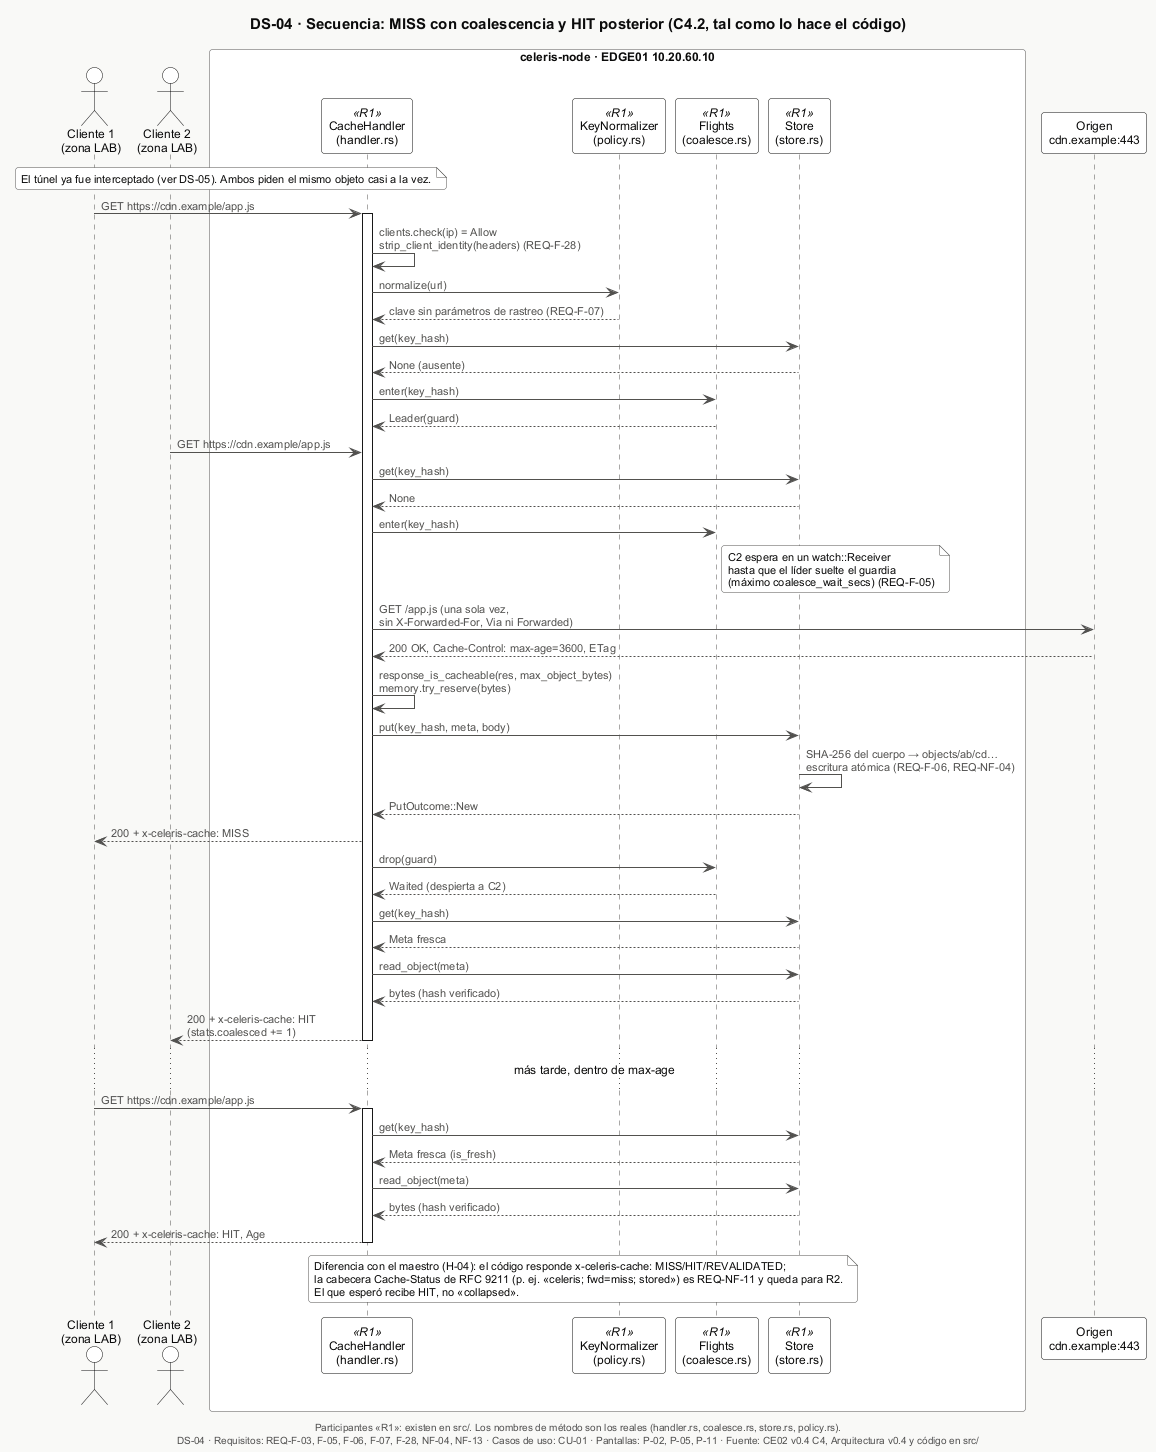

The diagram above was rendered by PlantUML. Its source (embedded in the PNG):
@startuml DS-04-secuencia-miss-coalescencia-hit
!include _estilo.iuml
title DS-04 · Secuencia: MISS con coalescencia y HIT posterior (C4.2, tal como lo hace el código)
caption Participantes «R1»: existen en src/. Los nombres de método son los reales (handler.rs, coalesce.rs, store.rs, policy.rs).

actor "Cliente 1\n(zona LAB)" as C1
actor "Cliente 2\n(zona LAB)" as C2
box "celeris-node · EDGE01 10.20.60.10" #FFFFFF
  participant "CacheHandler\n(handler.rs)" as H <<R1>>
  participant "KeyNormalizer\n(policy.rs)" as K <<R1>>
  participant "Flights\n(coalesce.rs)" as F <<R1>>
  participant "Store\n(store.rs)" as S <<R1>>
end box
participant "Origen\ncdn.example:443" as O

note over C1, H : El túnel ya fue interceptado (ver DS-05). Ambos piden el mismo objeto casi a la vez.

C1 -> H : GET https://cdn.example/app.js
activate H
H -> H : clients.check(ip) = Allow\nstrip_client_identity(headers) (REQ-F-28)
H -> K : normalize(url)
K --> H : clave sin parámetros de rastreo (REQ-F-07)
H -> S : get(key_hash)
S --> H : None (ausente)
H -> F : enter(key_hash)
F --> H : Leader(guard)

C2 -> H : GET https://cdn.example/app.js
H -> S : get(key_hash)
S --> H : None
H -> F : enter(key_hash)
note right of F : C2 espera en un watch::Receiver\nhasta que el líder suelte el guardia\n(máximo coalesce_wait_secs) (REQ-F-05)

H -> O : GET /app.js (una sola vez,\nsin X-Forwarded-For, Via ni Forwarded)
O --> H : 200 OK, Cache-Control: max-age=3600, ETag
H -> H : response_is_cacheable(res, max_object_bytes)\nmemory.try_reserve(bytes)
H -> S : put(key_hash, meta, body)
S -> S : SHA-256 del cuerpo → objects/ab/cd…\nescritura atómica (REQ-F-06, REQ-NF-04)
S --> H : PutOutcome::New
H --> C1 : 200 + x-celeris-cache: MISS
H -> F : drop(guard)
F --> H : Waited (despierta a C2)
H -> S : get(key_hash)
S --> H : Meta fresca
H -> S : read_object(meta)
S --> H : bytes (hash verificado)
H --> C2 : 200 + x-celeris-cache: HIT\n(stats.coalesced += 1)
deactivate H

... más tarde, dentro de max-age ...

C1 -> H : GET https://cdn.example/app.js
activate H
H -> S : get(key_hash)
S --> H : Meta fresca (is_fresh)
H -> S : read_object(meta)
S --> H : bytes (hash verificado)
H --> C1 : 200 + x-celeris-cache: HIT, Age
deactivate H

note over H, S
  Diferencia con el maestro (H-04): el código responde x-celeris-cache: MISS/HIT/REVALIDATED;
  la cabecera Cache-Status de RFC 9211 (p. ej. «celeris; fwd=miss; stored») es REQ-NF-11 y queda para R2.
  El que esperó recibe HIT, no «collapsed».
end note

$pie("DS-04", "REQ-F-03, F-05, F-06, F-07, F-28, NF-04, NF-13", "CU-01", "P-02, P-05, P-11")
@enduml